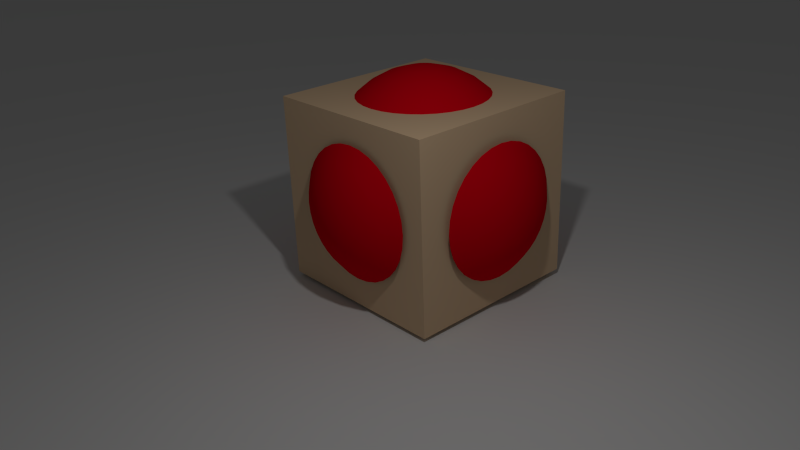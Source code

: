 # Source: 3D_visu.blend  (saved by Blender 2.73.0; exported with 4.5.12 LTS)
import bpy
from mathutils import Matrix  # noqa: F401  (used for matrix-valued properties, if any)

bpy.ops.wm.read_factory_settings(use_empty=True)
scene = bpy.context.scene
scene.name = 'Scene'

# ---- collections
col_collection_1 = bpy.data.collections.new('Collection 1'); scene.collection.children.link(col_collection_1)

# ---- materials (node trees are filled in below, after node groups)
mat_ground = bpy.data.materials.new('ground')
mat_ground.alpha_threshold = 0.0
mat_ground.use_transparent_shadow = False
mat_ground.roughness = 0.5
mat_red_button_light_down = bpy.data.materials.new('Red_button_light_down')
mat_red_button_light_down.alpha_threshold = 0.0
mat_red_button_light_down.use_transparent_shadow = False
mat_red_button_light_down.diffuse_color = (0.8, 0.0, 0.009875, 1.0)
mat_red_button_light_down.roughness = 0.5
mat_cube = bpy.data.materials.new('CUbe')
mat_cube.alpha_threshold = 0.0
mat_cube.use_transparent_shadow = False
mat_cube.diffuse_color = (0.8, 0.5719, 0.3606, 1.0)
mat_cube.roughness = 0.5
mat_cube.line_color = (0.0, 0.0, 0.0, 1.0)
mat_red_button_light_up = bpy.data.materials.new('Red_button_light_up')
mat_red_button_light_up.alpha_threshold = 0.0
mat_red_button_light_up.use_transparent_shadow = False
mat_red_button_light_up.diffuse_color = (0.8, 0.0, 0.009875, 1.0)
mat_red_button_light_up.specular_color = (1.0, 0.02469, 0.04485)
mat_red_button_light_up.roughness = 0.5
mat_red_button_light_up.specular_intensity = 0.7842

# ---- material node trees

# ---- world
world_world = bpy.data.worlds.new('World'); scene.world = world_world
world_world.color = (0.05088, 0.05088, 0.05088)
world_world.use_sun_shadow = False
world_world.sun_shadow_jitter_overblur = 0.0
world_world.cycles.sampling_method = 'MANUAL'
world_world.cycles.sample_map_resolution = 256

# ---- cameras
cam_camera = bpy.data.cameras.new('Camera')
cam_camera.clip_end = 100.0
cam_camera.lens = 35.0
cam_camera.sensor_width = 32.0
cam_camera.sensor_height = 18.0
cam_camera.ortho_scale = 7.314
cam_camera.dof.focus_distance = 0.0
cam_camera.dof.aperture_fstop = 128.0

# ---- lights
light_lamp = bpy.data.lights.new('Lamp', 'POINT')
light_lamp.transmission_factor = 0.0
light_lamp.cutoff_distance = 30.0
light_lamp.energy = 109.0
light_lamp.shadow_buffer_clip_start = 1.001
light_lamp.shadow_soft_size = 0.1
light_lamp.shadow_maximum_resolution = 0.006
light_lamp.use_absolute_resolution = True
light_lamp.cycles.use_multiple_importance_sampling = False

# ---- meshes
me_plane = bpy.data.meshes.new('Plane')
me_plane.from_pydata([(-1.0, -1.0, 0.0), (1.0, -1.0, 0.0), (-1.0, 1.0, 0.0), (1.0, 1.0, 0.0)], [], [(0, 1, 3, 2)])
_ca = me_plane.color_attributes.new('Col', 'BYTE_COLOR', 'CORNER')
_ca.data.foreach_set('color', [1.0, 1.0, 1.0, 1.0, 1.0, 1.0, 1.0, 1.0, 1.0, 1.0, 1.0, 1.0, 1.0, 1.0, 1.0, 1.0])
me_plane.materials.append(mat_ground)
me_plane.use_remesh_preserve_volume = False
me_plane.use_remesh_preserve_attributes = False
me_plane.use_mirror_vertex_groups = False
me_plane.update()
me_sphere = bpy.data.meshes.new('Sphere')
me_sphere.from_pydata([(-0.1951, 0.0, 0.9808), (-0.3827, 0.0, 0.9239), (-0.5556, 0.0, 0.8315), (-0.7071, 0.0, 0.7071), (-0.1913, 0.03806, 0.9808), (-0.3753, 0.07466, 0.9239), (-0.5449, 0.1084, 0.8315), (-0.6935, 0.1379, 0.7071), (-0.1802, 0.07466, 0.9808), (-0.3536, 0.1464, 0.9239), (-0.5133, 0.2126, 0.8315), (-0.6533, 0.2706, 0.7071), (-0.1622, 0.1084, 0.9808), (-0.3182, 0.2126, 0.9239), (-0.4619, 0.3087, 0.8315), (-0.5879, 0.3928, 0.7071), (-0.1379, 0.1379, 0.9808), (-0.2706, 0.2706, 0.9239), (-0.3928, 0.3928, 0.8315), (-0.5, 0.5, 0.7071), (-0.1084, 0.1622, 0.9808), (-0.2126, 0.3182, 0.9239), (-0.3087, 0.4619, 0.8315), (-0.3928, 0.5879, 0.7071), (-0.07466, 0.1802, 0.9808), (-0.1464, 0.3536, 0.9239), (-0.2126, 0.5133, 0.8315), (-0.2706, 0.6533, 0.7071), (-0.03806, 0.1913, 0.9808), (-0.07466, 0.3753, 0.9239), (-0.1084, 0.5449, 0.8315), (-0.1379, 0.6935, 0.7071), (3.266e-07, 0.1951, 0.9808), (3.192e-07, 0.3827, 0.9239), (3.117e-07, 0.5556, 0.8315), (3.192e-07, 0.7071, 0.7071), (0.03806, 0.1913, 0.9808), (0.07466, 0.3753, 0.9239), (0.1084, 0.5449, 0.8315), (0.138, 0.6935, 0.7071), (0.07466, 0.1802, 0.9808), (0.1464, 0.3536, 0.9239), (0.2126, 0.5133, 0.8315), (0.2706, 0.6533, 0.7071), (0.1084, 0.1622, 0.9808), (0.2126, 0.3182, 0.9239), (0.3087, 0.4619, 0.8315), (0.3928, 0.5879, 0.7071), (0.138, 0.1379, 0.9808), (0.2706, 0.2706, 0.9239), (0.3928, 0.3928, 0.8315), (0.5, 0.5, 0.7071), (0.1622, 0.1084, 0.9808), (0.3182, 0.2126, 0.9239), (0.4619, 0.3087, 0.8315), (0.5879, 0.3928, 0.7071), (0.1802, 0.07466, 0.9808), (0.3536, 0.1464, 0.9239), (0.5133, 0.2126, 0.8315), (0.6533, 0.2706, 0.7071), (0.1913, 0.03806, 0.9808), (0.3753, 0.07466, 0.9239), (0.5449, 0.1084, 0.8315), (0.6935, 0.1379, 0.7071), (0.1951, -7.212e-09, 0.9808), (0.3827, 4.122e-08, 0.9239), (0.5556, 2.632e-08, 0.8315), (0.7071, -2.584e-08, 0.7071), (0.1913, -0.03806, 0.9808), (0.3753, -0.07466, 0.9239), (0.5449, -0.1084, 0.8315), (0.6935, -0.1379, 0.7071), (0.1802, -0.07466, 0.9808), (0.3536, -0.1464, 0.9239), (0.5133, -0.2126, 0.8315), (0.6533, -0.2706, 0.7071), (0.1622, -0.1084, 0.9808), (0.3182, -0.2126, 0.9239), (0.4619, -0.3087, 0.8315), (0.5879, -0.3928, 0.7071), (0.138, -0.1379, 0.9808), (0.2706, -0.2706, 0.9239), (0.3928, -0.3928, 0.8315), (0.5, -0.5, 0.7071), (0.1084, -0.1622, 0.9808), (0.2126, -0.3182, 0.9239), (0.3087, -0.4619, 0.8315), (0.3928, -0.5879, 0.7071), (0.07466, -0.1802, 0.9808), (0.1464, -0.3536, 0.9239), (0.2126, -0.5133, 0.8315), (0.2706, -0.6533, 0.7071), (0.03806, -0.1913, 0.9808), (0.07466, -0.3753, 0.9239), (0.1084, -0.5449, 0.8315), (0.1379, -0.6935, 0.7071), (3.117e-07, -0.1951, 0.9808), (2.819e-07, -0.3827, 0.9239), (2.819e-07, -0.5556, 0.8315), (1.851e-07, -0.7071, 0.7071), (-0.03806, -0.1913, 0.9808), (-0.07466, -0.3753, 0.9239), (-0.1084, -0.5449, 0.8315), (-0.1379, -0.6935, 0.7071), (-0.07466, -0.1802, 0.9808), (-0.1464, -0.3536, 0.9239), (-0.2126, -0.5133, 0.8315), (-0.2706, -0.6533, 0.7071), (-0.1084, -0.1622, 0.9808), (-0.2126, -0.3182, 0.9239), (-0.3087, -0.4619, 0.8315), (-0.3928, -0.5879, 0.7071), (-0.1379, -0.1379, 0.9808), (-0.2706, -0.2706, 0.9239), (-0.3928, -0.3928, 0.8315), (-0.5, -0.5, 0.7071), (-0.1622, -0.1084, 0.9808), (-0.3182, -0.2126, 0.9239), (-0.4619, -0.3087, 0.8315), (-0.5879, -0.3928, 0.7071), (2.48e-08, -1.247e-07, 1.0), (-0.1802, -0.07466, 0.9808), (-0.3536, -0.1464, 0.9239), (-0.5133, -0.2126, 0.8315), (-0.6533, -0.2706, 0.7071), (-0.1913, -0.03806, 0.9808), (-0.3753, -0.07466, 0.9239), (-0.5449, -0.1084, 0.8315), (-0.6935, -0.1379, 0.7071)], [], [(3, 2, 6, 7), (1, 0, 4, 5), (2, 1, 5, 6), (7, 6, 10, 11), (5, 4, 8, 9), (6, 5, 9, 10), (11, 10, 14, 15), (9, 8, 12, 13), (10, 9, 13, 14), (15, 14, 18, 19), (13, 12, 16, 17), (14, 13, 17, 18), (19, 18, 22, 23), (17, 16, 20, 21), (18, 17, 21, 22), (23, 22, 26, 27), (21, 20, 24, 25), (22, 21, 25, 26), (27, 26, 30, 31), (25, 24, 28, 29), (26, 25, 29, 30), (31, 30, 34, 35), (29, 28, 32, 33), (30, 29, 33, 34), (35, 34, 38, 39), (33, 32, 36, 37), (34, 33, 37, 38), (39, 38, 42, 43), (37, 36, 40, 41), (38, 37, 41, 42), (43, 42, 46, 47), (41, 40, 44, 45), (42, 41, 45, 46), (47, 46, 50, 51), (45, 44, 48, 49), (46, 45, 49, 50), (51, 50, 54, 55), (49, 48, 52, 53), (50, 49, 53, 54), (55, 54, 58, 59), (53, 52, 56, 57), (54, 53, 57, 58), (59, 58, 62, 63), (57, 56, 60, 61), (58, 57, 61, 62), (63, 62, 66, 67), (61, 60, 64, 65), (62, 61, 65, 66), (67, 66, 70, 71), (65, 64, 68, 69), (66, 65, 69, 70), (71, 70, 74, 75), (69, 68, 72, 73), (70, 69, 73, 74), (75, 74, 78, 79), (73, 72, 76, 77), (74, 73, 77, 78), (79, 78, 82, 83), (77, 76, 80, 81), (78, 77, 81, 82), (83, 82, 86, 87), (81, 80, 84, 85), (82, 81, 85, 86), (87, 86, 90, 91), (85, 84, 88, 89), (86, 85, 89, 90), (91, 90, 94, 95), (89, 88, 92, 93), (90, 89, 93, 94), (95, 94, 98, 99), (93, 92, 96, 97), (94, 93, 97, 98), (99, 98, 102, 103), (97, 96, 100, 101), (98, 97, 101, 102), (103, 102, 106, 107), (101, 100, 104, 105), (102, 101, 105, 106), (107, 106, 110, 111), (105, 104, 108, 109), (106, 105, 109, 110), (111, 110, 114, 115), (109, 108, 112, 113), (110, 109, 113, 114), (115, 114, 118, 119), (113, 112, 116, 117), (114, 113, 117, 118), (119, 118, 123, 124), (117, 116, 121, 122), (118, 117, 122, 123), (124, 123, 127, 128), (122, 121, 125, 126), (123, 122, 126, 127), (0, 120, 4), (4, 120, 8), (8, 120, 12), (12, 120, 16), (16, 120, 20), (20, 120, 24), (24, 120, 28), (28, 120, 32), (32, 120, 36), (36, 120, 40), (40, 120, 44), (44, 120, 48), (48, 120, 52), (52, 120, 56), (56, 120, 60), (60, 120, 64), (64, 120, 68), (68, 120, 72), (72, 120, 76), (76, 120, 80), (80, 120, 84), (84, 120, 88), (88, 120, 92), (92, 120, 96), (96, 120, 100), (100, 120, 104), (104, 120, 108), (108, 120, 112), (112, 120, 116), (116, 120, 121), (121, 120, 125), (128, 127, 2, 3), (126, 125, 0, 1), (127, 126, 1, 2), (125, 120, 0)])
me_sphere.polygons.foreach_set('use_smooth', [True] * 128)
me_sphere.materials.append(mat_red_button_light_down)
me_sphere.use_remesh_preserve_volume = False
me_sphere.use_remesh_preserve_attributes = False
me_sphere.use_mirror_vertex_groups = False
me_sphere.update()
me_cube = bpy.data.meshes.new('Cube')
me_cube.from_pydata([(1.0, 1.0, -1.0), (1.0, -1.0, -1.0), (-1.0, -1.0, -1.0), (-1.0, 1.0, -1.0), (1.0, 1.0, 1.0), (1.0, -1.0, 1.0), (-1.0, -1.0, 1.0), (-1.0, 1.0, 1.0)], [], [(0, 1, 2, 3), (4, 7, 6, 5), (0, 4, 5, 1), (1, 5, 6, 2), (2, 6, 7, 3), (4, 0, 3, 7)])
me_cube.materials.append(mat_cube)
me_cube.use_remesh_preserve_volume = False
me_cube.use_remesh_preserve_attributes = False
me_cube.use_mirror_vertex_groups = False
me_cube.update()
me_sphere_001 = bpy.data.meshes.new('Sphere.001')
me_sphere_001.from_pydata([(-0.1951, 0.0, 0.9808), (-0.3827, 0.0, 0.9239), (-0.5556, 0.0, 0.8315), (-0.7071, 0.0, 0.7071), (-0.1913, 0.03806, 0.9808), (-0.3753, 0.07466, 0.9239), (-0.5449, 0.1084, 0.8315), (-0.6935, 0.1379, 0.7071), (-0.1802, 0.07466, 0.9808), (-0.3536, 0.1464, 0.9239), (-0.5133, 0.2126, 0.8315), (-0.6533, 0.2706, 0.7071), (-0.1622, 0.1084, 0.9808), (-0.3182, 0.2126, 0.9239), (-0.4619, 0.3087, 0.8315), (-0.5879, 0.3928, 0.7071), (-0.1379, 0.1379, 0.9808), (-0.2706, 0.2706, 0.9239), (-0.3928, 0.3928, 0.8315), (-0.5, 0.5, 0.7071), (-0.1084, 0.1622, 0.9808), (-0.2126, 0.3182, 0.9239), (-0.3087, 0.4619, 0.8315), (-0.3928, 0.5879, 0.7071), (-0.07466, 0.1802, 0.9808), (-0.1464, 0.3536, 0.9239), (-0.2126, 0.5133, 0.8315), (-0.2706, 0.6533, 0.7071), (-0.03806, 0.1913, 0.9808), (-0.07466, 0.3753, 0.9239), (-0.1084, 0.5449, 0.8315), (-0.1379, 0.6935, 0.7071), (3.266e-07, 0.1951, 0.9808), (3.192e-07, 0.3827, 0.9239), (3.117e-07, 0.5556, 0.8315), (3.192e-07, 0.7071, 0.7071), (0.03806, 0.1913, 0.9808), (0.07466, 0.3753, 0.9239), (0.1084, 0.5449, 0.8315), (0.138, 0.6935, 0.7071), (0.07466, 0.1802, 0.9808), (0.1464, 0.3536, 0.9239), (0.2126, 0.5133, 0.8315), (0.2706, 0.6533, 0.7071), (0.1084, 0.1622, 0.9808), (0.2126, 0.3182, 0.9239), (0.3087, 0.4619, 0.8315), (0.3928, 0.5879, 0.7071), (0.138, 0.1379, 0.9808), (0.2706, 0.2706, 0.9239), (0.3928, 0.3928, 0.8315), (0.5, 0.5, 0.7071), (0.1622, 0.1084, 0.9808), (0.3182, 0.2126, 0.9239), (0.4619, 0.3087, 0.8315), (0.5879, 0.3928, 0.7071), (0.1802, 0.07466, 0.9808), (0.3536, 0.1464, 0.9239), (0.5133, 0.2126, 0.8315), (0.6533, 0.2706, 0.7071), (0.1913, 0.03806, 0.9808), (0.3753, 0.07466, 0.9239), (0.5449, 0.1084, 0.8315), (0.6935, 0.1379, 0.7071), (0.1951, -7.212e-09, 0.9808), (0.3827, 4.122e-08, 0.9239), (0.5556, 2.632e-08, 0.8315), (0.7071, -2.584e-08, 0.7071), (0.1913, -0.03806, 0.9808), (0.3753, -0.07466, 0.9239), (0.5449, -0.1084, 0.8315), (0.6935, -0.1379, 0.7071), (0.1802, -0.07466, 0.9808), (0.3536, -0.1464, 0.9239), (0.5133, -0.2126, 0.8315), (0.6533, -0.2706, 0.7071), (0.1622, -0.1084, 0.9808), (0.3182, -0.2126, 0.9239), (0.4619, -0.3087, 0.8315), (0.5879, -0.3928, 0.7071), (0.138, -0.1379, 0.9808), (0.2706, -0.2706, 0.9239), (0.3928, -0.3928, 0.8315), (0.5, -0.5, 0.7071), (0.1084, -0.1622, 0.9808), (0.2126, -0.3182, 0.9239), (0.3087, -0.4619, 0.8315), (0.3928, -0.5879, 0.7071), (0.07466, -0.1802, 0.9808), (0.1464, -0.3536, 0.9239), (0.2126, -0.5133, 0.8315), (0.2706, -0.6533, 0.7071), (0.03806, -0.1913, 0.9808), (0.07466, -0.3753, 0.9239), (0.1084, -0.5449, 0.8315), (0.1379, -0.6935, 0.7071), (3.117e-07, -0.1951, 0.9808), (2.819e-07, -0.3827, 0.9239), (2.819e-07, -0.5556, 0.8315), (1.851e-07, -0.7071, 0.7071), (-0.03806, -0.1913, 0.9808), (-0.07466, -0.3753, 0.9239), (-0.1084, -0.5449, 0.8315), (-0.1379, -0.6935, 0.7071), (-0.07466, -0.1802, 0.9808), (-0.1464, -0.3536, 0.9239), (-0.2126, -0.5133, 0.8315), (-0.2706, -0.6533, 0.7071), (-0.1084, -0.1622, 0.9808), (-0.2126, -0.3182, 0.9239), (-0.3087, -0.4619, 0.8315), (-0.3928, -0.5879, 0.7071), (-0.1379, -0.1379, 0.9808), (-0.2706, -0.2706, 0.9239), (-0.3928, -0.3928, 0.8315), (-0.5, -0.5, 0.7071), (-0.1622, -0.1084, 0.9808), (-0.3182, -0.2126, 0.9239), (-0.4619, -0.3087, 0.8315), (-0.5879, -0.3928, 0.7071), (2.48e-08, -1.247e-07, 1.0), (-0.1802, -0.07466, 0.9808), (-0.3536, -0.1464, 0.9239), (-0.5133, -0.2126, 0.8315), (-0.6533, -0.2706, 0.7071), (-0.1913, -0.03806, 0.9808), (-0.3753, -0.07466, 0.9239), (-0.5449, -0.1084, 0.8315), (-0.6935, -0.1379, 0.7071)], [], [(3, 2, 6, 7), (1, 0, 4, 5), (2, 1, 5, 6), (7, 6, 10, 11), (5, 4, 8, 9), (6, 5, 9, 10), (11, 10, 14, 15), (9, 8, 12, 13), (10, 9, 13, 14), (15, 14, 18, 19), (13, 12, 16, 17), (14, 13, 17, 18), (19, 18, 22, 23), (17, 16, 20, 21), (18, 17, 21, 22), (23, 22, 26, 27), (21, 20, 24, 25), (22, 21, 25, 26), (27, 26, 30, 31), (25, 24, 28, 29), (26, 25, 29, 30), (31, 30, 34, 35), (29, 28, 32, 33), (30, 29, 33, 34), (35, 34, 38, 39), (33, 32, 36, 37), (34, 33, 37, 38), (39, 38, 42, 43), (37, 36, 40, 41), (38, 37, 41, 42), (43, 42, 46, 47), (41, 40, 44, 45), (42, 41, 45, 46), (47, 46, 50, 51), (45, 44, 48, 49), (46, 45, 49, 50), (51, 50, 54, 55), (49, 48, 52, 53), (50, 49, 53, 54), (55, 54, 58, 59), (53, 52, 56, 57), (54, 53, 57, 58), (59, 58, 62, 63), (57, 56, 60, 61), (58, 57, 61, 62), (63, 62, 66, 67), (61, 60, 64, 65), (62, 61, 65, 66), (67, 66, 70, 71), (65, 64, 68, 69), (66, 65, 69, 70), (71, 70, 74, 75), (69, 68, 72, 73), (70, 69, 73, 74), (75, 74, 78, 79), (73, 72, 76, 77), (74, 73, 77, 78), (79, 78, 82, 83), (77, 76, 80, 81), (78, 77, 81, 82), (83, 82, 86, 87), (81, 80, 84, 85), (82, 81, 85, 86), (87, 86, 90, 91), (85, 84, 88, 89), (86, 85, 89, 90), (91, 90, 94, 95), (89, 88, 92, 93), (90, 89, 93, 94), (95, 94, 98, 99), (93, 92, 96, 97), (94, 93, 97, 98), (99, 98, 102, 103), (97, 96, 100, 101), (98, 97, 101, 102), (103, 102, 106, 107), (101, 100, 104, 105), (102, 101, 105, 106), (107, 106, 110, 111), (105, 104, 108, 109), (106, 105, 109, 110), (111, 110, 114, 115), (109, 108, 112, 113), (110, 109, 113, 114), (115, 114, 118, 119), (113, 112, 116, 117), (114, 113, 117, 118), (119, 118, 123, 124), (117, 116, 121, 122), (118, 117, 122, 123), (124, 123, 127, 128), (122, 121, 125, 126), (123, 122, 126, 127), (0, 120, 4), (4, 120, 8), (8, 120, 12), (12, 120, 16), (16, 120, 20), (20, 120, 24), (24, 120, 28), (28, 120, 32), (32, 120, 36), (36, 120, 40), (40, 120, 44), (44, 120, 48), (48, 120, 52), (52, 120, 56), (56, 120, 60), (60, 120, 64), (64, 120, 68), (68, 120, 72), (72, 120, 76), (76, 120, 80), (80, 120, 84), (84, 120, 88), (88, 120, 92), (92, 120, 96), (96, 120, 100), (100, 120, 104), (104, 120, 108), (108, 120, 112), (112, 120, 116), (116, 120, 121), (121, 120, 125), (128, 127, 2, 3), (126, 125, 0, 1), (127, 126, 1, 2), (125, 120, 0)])
me_sphere_001.polygons.foreach_set('use_smooth', [True] * 128)
me_sphere_001.materials.append(mat_red_button_light_down)
me_sphere_001.use_remesh_preserve_volume = False
me_sphere_001.use_remesh_preserve_attributes = False
me_sphere_001.use_mirror_vertex_groups = False
me_sphere_001.update()
me_sphere_002 = bpy.data.meshes.new('Sphere.002')
me_sphere_002.from_pydata([(-0.1951, 0.0, 0.9808), (-0.3827, 0.0, 0.9239), (-0.5556, 0.0, 0.8315), (-0.7071, 0.0, 0.7071), (-0.1913, 0.03806, 0.9808), (-0.3753, 0.07466, 0.9239), (-0.5449, 0.1084, 0.8315), (-0.6935, 0.1379, 0.7071), (-0.1802, 0.07466, 0.9808), (-0.3536, 0.1464, 0.9239), (-0.5133, 0.2126, 0.8315), (-0.6533, 0.2706, 0.7071), (-0.1622, 0.1084, 0.9808), (-0.3182, 0.2126, 0.9239), (-0.4619, 0.3087, 0.8315), (-0.5879, 0.3928, 0.7071), (-0.1379, 0.1379, 0.9808), (-0.2706, 0.2706, 0.9239), (-0.3928, 0.3928, 0.8315), (-0.5, 0.5, 0.7071), (-0.1084, 0.1622, 0.9808), (-0.2126, 0.3182, 0.9239), (-0.3087, 0.4619, 0.8315), (-0.3928, 0.5879, 0.7071), (-0.07466, 0.1802, 0.9808), (-0.1464, 0.3536, 0.9239), (-0.2126, 0.5133, 0.8315), (-0.2706, 0.6533, 0.7071), (-0.03806, 0.1913, 0.9808), (-0.07466, 0.3753, 0.9239), (-0.1084, 0.5449, 0.8315), (-0.1379, 0.6935, 0.7071), (3.266e-07, 0.1951, 0.9808), (3.192e-07, 0.3827, 0.9239), (3.117e-07, 0.5556, 0.8315), (3.192e-07, 0.7071, 0.7071), (0.03806, 0.1913, 0.9808), (0.07466, 0.3753, 0.9239), (0.1084, 0.5449, 0.8315), (0.138, 0.6935, 0.7071), (0.07466, 0.1802, 0.9808), (0.1464, 0.3536, 0.9239), (0.2126, 0.5133, 0.8315), (0.2706, 0.6533, 0.7071), (0.1084, 0.1622, 0.9808), (0.2126, 0.3182, 0.9239), (0.3087, 0.4619, 0.8315), (0.3928, 0.5879, 0.7071), (0.138, 0.1379, 0.9808), (0.2706, 0.2706, 0.9239), (0.3928, 0.3928, 0.8315), (0.5, 0.5, 0.7071), (0.1622, 0.1084, 0.9808), (0.3182, 0.2126, 0.9239), (0.4619, 0.3087, 0.8315), (0.5879, 0.3928, 0.7071), (0.1802, 0.07466, 0.9808), (0.3536, 0.1464, 0.9239), (0.5133, 0.2126, 0.8315), (0.6533, 0.2706, 0.7071), (0.1913, 0.03806, 0.9808), (0.3753, 0.07466, 0.9239), (0.5449, 0.1084, 0.8315), (0.6935, 0.1379, 0.7071), (0.1951, -7.212e-09, 0.9808), (0.3827, 4.122e-08, 0.9239), (0.5556, 2.632e-08, 0.8315), (0.7071, -2.584e-08, 0.7071), (0.1913, -0.03806, 0.9808), (0.3753, -0.07466, 0.9239), (0.5449, -0.1084, 0.8315), (0.6935, -0.1379, 0.7071), (0.1802, -0.07466, 0.9808), (0.3536, -0.1464, 0.9239), (0.5133, -0.2126, 0.8315), (0.6533, -0.2706, 0.7071), (0.1622, -0.1084, 0.9808), (0.3182, -0.2126, 0.9239), (0.4619, -0.3087, 0.8315), (0.5879, -0.3928, 0.7071), (0.138, -0.1379, 0.9808), (0.2706, -0.2706, 0.9239), (0.3928, -0.3928, 0.8315), (0.5, -0.5, 0.7071), (0.1084, -0.1622, 0.9808), (0.2126, -0.3182, 0.9239), (0.3087, -0.4619, 0.8315), (0.3928, -0.5879, 0.7071), (0.07466, -0.1802, 0.9808), (0.1464, -0.3536, 0.9239), (0.2126, -0.5133, 0.8315), (0.2706, -0.6533, 0.7071), (0.03806, -0.1913, 0.9808), (0.07466, -0.3753, 0.9239), (0.1084, -0.5449, 0.8315), (0.1379, -0.6935, 0.7071), (3.117e-07, -0.1951, 0.9808), (2.819e-07, -0.3827, 0.9239), (2.819e-07, -0.5556, 0.8315), (1.851e-07, -0.7071, 0.7071), (-0.03806, -0.1913, 0.9808), (-0.07466, -0.3753, 0.9239), (-0.1084, -0.5449, 0.8315), (-0.1379, -0.6935, 0.7071), (-0.07466, -0.1802, 0.9808), (-0.1464, -0.3536, 0.9239), (-0.2126, -0.5133, 0.8315), (-0.2706, -0.6533, 0.7071), (-0.1084, -0.1622, 0.9808), (-0.2126, -0.3182, 0.9239), (-0.3087, -0.4619, 0.8315), (-0.3928, -0.5879, 0.7071), (-0.1379, -0.1379, 0.9808), (-0.2706, -0.2706, 0.9239), (-0.3928, -0.3928, 0.8315), (-0.5, -0.5, 0.7071), (-0.1622, -0.1084, 0.9808), (-0.3182, -0.2126, 0.9239), (-0.4619, -0.3087, 0.8315), (-0.5879, -0.3928, 0.7071), (2.48e-08, -1.247e-07, 1.0), (-0.1802, -0.07466, 0.9808), (-0.3536, -0.1464, 0.9239), (-0.5133, -0.2126, 0.8315), (-0.6533, -0.2706, 0.7071), (-0.1913, -0.03806, 0.9808), (-0.3753, -0.07466, 0.9239), (-0.5449, -0.1084, 0.8315), (-0.6935, -0.1379, 0.7071)], [], [(3, 2, 6, 7), (1, 0, 4, 5), (2, 1, 5, 6), (7, 6, 10, 11), (5, 4, 8, 9), (6, 5, 9, 10), (11, 10, 14, 15), (9, 8, 12, 13), (10, 9, 13, 14), (15, 14, 18, 19), (13, 12, 16, 17), (14, 13, 17, 18), (19, 18, 22, 23), (17, 16, 20, 21), (18, 17, 21, 22), (23, 22, 26, 27), (21, 20, 24, 25), (22, 21, 25, 26), (27, 26, 30, 31), (25, 24, 28, 29), (26, 25, 29, 30), (31, 30, 34, 35), (29, 28, 32, 33), (30, 29, 33, 34), (35, 34, 38, 39), (33, 32, 36, 37), (34, 33, 37, 38), (39, 38, 42, 43), (37, 36, 40, 41), (38, 37, 41, 42), (43, 42, 46, 47), (41, 40, 44, 45), (42, 41, 45, 46), (47, 46, 50, 51), (45, 44, 48, 49), (46, 45, 49, 50), (51, 50, 54, 55), (49, 48, 52, 53), (50, 49, 53, 54), (55, 54, 58, 59), (53, 52, 56, 57), (54, 53, 57, 58), (59, 58, 62, 63), (57, 56, 60, 61), (58, 57, 61, 62), (63, 62, 66, 67), (61, 60, 64, 65), (62, 61, 65, 66), (67, 66, 70, 71), (65, 64, 68, 69), (66, 65, 69, 70), (71, 70, 74, 75), (69, 68, 72, 73), (70, 69, 73, 74), (75, 74, 78, 79), (73, 72, 76, 77), (74, 73, 77, 78), (79, 78, 82, 83), (77, 76, 80, 81), (78, 77, 81, 82), (83, 82, 86, 87), (81, 80, 84, 85), (82, 81, 85, 86), (87, 86, 90, 91), (85, 84, 88, 89), (86, 85, 89, 90), (91, 90, 94, 95), (89, 88, 92, 93), (90, 89, 93, 94), (95, 94, 98, 99), (93, 92, 96, 97), (94, 93, 97, 98), (99, 98, 102, 103), (97, 96, 100, 101), (98, 97, 101, 102), (103, 102, 106, 107), (101, 100, 104, 105), (102, 101, 105, 106), (107, 106, 110, 111), (105, 104, 108, 109), (106, 105, 109, 110), (111, 110, 114, 115), (109, 108, 112, 113), (110, 109, 113, 114), (115, 114, 118, 119), (113, 112, 116, 117), (114, 113, 117, 118), (119, 118, 123, 124), (117, 116, 121, 122), (118, 117, 122, 123), (124, 123, 127, 128), (122, 121, 125, 126), (123, 122, 126, 127), (0, 120, 4), (4, 120, 8), (8, 120, 12), (12, 120, 16), (16, 120, 20), (20, 120, 24), (24, 120, 28), (28, 120, 32), (32, 120, 36), (36, 120, 40), (40, 120, 44), (44, 120, 48), (48, 120, 52), (52, 120, 56), (56, 120, 60), (60, 120, 64), (64, 120, 68), (68, 120, 72), (72, 120, 76), (76, 120, 80), (80, 120, 84), (84, 120, 88), (88, 120, 92), (92, 120, 96), (96, 120, 100), (100, 120, 104), (104, 120, 108), (108, 120, 112), (112, 120, 116), (116, 120, 121), (121, 120, 125), (128, 127, 2, 3), (126, 125, 0, 1), (127, 126, 1, 2), (125, 120, 0)])
me_sphere_002.polygons.foreach_set('use_smooth', [True] * 128)
me_sphere_002.materials.append(mat_red_button_light_up)
me_sphere_002.use_remesh_preserve_volume = False
me_sphere_002.use_remesh_preserve_attributes = False
me_sphere_002.use_mirror_vertex_groups = False
me_sphere_002.update()
me_sphere_003 = bpy.data.meshes.new('Sphere.003')
me_sphere_003.from_pydata([(-0.1951, 0.0, 0.9808), (-0.3827, 0.0, 0.9239), (-0.5556, 0.0, 0.8315), (-0.7071, 0.0, 0.7071), (-0.1913, 0.03806, 0.9808), (-0.3753, 0.07466, 0.9239), (-0.5449, 0.1084, 0.8315), (-0.6935, 0.1379, 0.7071), (-0.1802, 0.07466, 0.9808), (-0.3536, 0.1464, 0.9239), (-0.5133, 0.2126, 0.8315), (-0.6533, 0.2706, 0.7071), (-0.1622, 0.1084, 0.9808), (-0.3182, 0.2126, 0.9239), (-0.4619, 0.3087, 0.8315), (-0.5879, 0.3928, 0.7071), (-0.1379, 0.1379, 0.9808), (-0.2706, 0.2706, 0.9239), (-0.3928, 0.3928, 0.8315), (-0.5, 0.5, 0.7071), (-0.1084, 0.1622, 0.9808), (-0.2126, 0.3182, 0.9239), (-0.3087, 0.4619, 0.8315), (-0.3928, 0.5879, 0.7071), (-0.07466, 0.1802, 0.9808), (-0.1464, 0.3536, 0.9239), (-0.2126, 0.5133, 0.8315), (-0.2706, 0.6533, 0.7071), (-0.03806, 0.1913, 0.9808), (-0.07466, 0.3753, 0.9239), (-0.1084, 0.5449, 0.8315), (-0.1379, 0.6935, 0.7071), (3.266e-07, 0.1951, 0.9808), (3.192e-07, 0.3827, 0.9239), (3.117e-07, 0.5556, 0.8315), (3.192e-07, 0.7071, 0.7071), (0.03806, 0.1913, 0.9808), (0.07466, 0.3753, 0.9239), (0.1084, 0.5449, 0.8315), (0.138, 0.6935, 0.7071), (0.07466, 0.1802, 0.9808), (0.1464, 0.3536, 0.9239), (0.2126, 0.5133, 0.8315), (0.2706, 0.6533, 0.7071), (0.1084, 0.1622, 0.9808), (0.2126, 0.3182, 0.9239), (0.3087, 0.4619, 0.8315), (0.3928, 0.5879, 0.7071), (0.138, 0.1379, 0.9808), (0.2706, 0.2706, 0.9239), (0.3928, 0.3928, 0.8315), (0.5, 0.5, 0.7071), (0.1622, 0.1084, 0.9808), (0.3182, 0.2126, 0.9239), (0.4619, 0.3087, 0.8315), (0.5879, 0.3928, 0.7071), (0.1802, 0.07466, 0.9808), (0.3536, 0.1464, 0.9239), (0.5133, 0.2126, 0.8315), (0.6533, 0.2706, 0.7071), (0.1913, 0.03806, 0.9808), (0.3753, 0.07466, 0.9239), (0.5449, 0.1084, 0.8315), (0.6935, 0.1379, 0.7071), (0.1951, -7.212e-09, 0.9808), (0.3827, 4.122e-08, 0.9239), (0.5556, 2.632e-08, 0.8315), (0.7071, -2.584e-08, 0.7071), (0.1913, -0.03806, 0.9808), (0.3753, -0.07466, 0.9239), (0.5449, -0.1084, 0.8315), (0.6935, -0.1379, 0.7071), (0.1802, -0.07466, 0.9808), (0.3536, -0.1464, 0.9239), (0.5133, -0.2126, 0.8315), (0.6533, -0.2706, 0.7071), (0.1622, -0.1084, 0.9808), (0.3182, -0.2126, 0.9239), (0.4619, -0.3087, 0.8315), (0.5879, -0.3928, 0.7071), (0.138, -0.1379, 0.9808), (0.2706, -0.2706, 0.9239), (0.3928, -0.3928, 0.8315), (0.5, -0.5, 0.7071), (0.1084, -0.1622, 0.9808), (0.2126, -0.3182, 0.9239), (0.3087, -0.4619, 0.8315), (0.3928, -0.5879, 0.7071), (0.07466, -0.1802, 0.9808), (0.1464, -0.3536, 0.9239), (0.2126, -0.5133, 0.8315), (0.2706, -0.6533, 0.7071), (0.03806, -0.1913, 0.9808), (0.07466, -0.3753, 0.9239), (0.1084, -0.5449, 0.8315), (0.1379, -0.6935, 0.7071), (3.117e-07, -0.1951, 0.9808), (2.819e-07, -0.3827, 0.9239), (2.819e-07, -0.5556, 0.8315), (1.851e-07, -0.7071, 0.7071), (-0.03806, -0.1913, 0.9808), (-0.07466, -0.3753, 0.9239), (-0.1084, -0.5449, 0.8315), (-0.1379, -0.6935, 0.7071), (-0.07466, -0.1802, 0.9808), (-0.1464, -0.3536, 0.9239), (-0.2126, -0.5133, 0.8315), (-0.2706, -0.6533, 0.7071), (-0.1084, -0.1622, 0.9808), (-0.2126, -0.3182, 0.9239), (-0.3087, -0.4619, 0.8315), (-0.3928, -0.5879, 0.7071), (-0.1379, -0.1379, 0.9808), (-0.2706, -0.2706, 0.9239), (-0.3928, -0.3928, 0.8315), (-0.5, -0.5, 0.7071), (-0.1622, -0.1084, 0.9808), (-0.3182, -0.2126, 0.9239), (-0.4619, -0.3087, 0.8315), (-0.5879, -0.3928, 0.7071), (2.48e-08, -1.247e-07, 1.0), (-0.1802, -0.07466, 0.9808), (-0.3536, -0.1464, 0.9239), (-0.5133, -0.2126, 0.8315), (-0.6533, -0.2706, 0.7071), (-0.1913, -0.03806, 0.9808), (-0.3753, -0.07466, 0.9239), (-0.5449, -0.1084, 0.8315), (-0.6935, -0.1379, 0.7071)], [], [(3, 2, 6, 7), (1, 0, 4, 5), (2, 1, 5, 6), (7, 6, 10, 11), (5, 4, 8, 9), (6, 5, 9, 10), (11, 10, 14, 15), (9, 8, 12, 13), (10, 9, 13, 14), (15, 14, 18, 19), (13, 12, 16, 17), (14, 13, 17, 18), (19, 18, 22, 23), (17, 16, 20, 21), (18, 17, 21, 22), (23, 22, 26, 27), (21, 20, 24, 25), (22, 21, 25, 26), (27, 26, 30, 31), (25, 24, 28, 29), (26, 25, 29, 30), (31, 30, 34, 35), (29, 28, 32, 33), (30, 29, 33, 34), (35, 34, 38, 39), (33, 32, 36, 37), (34, 33, 37, 38), (39, 38, 42, 43), (37, 36, 40, 41), (38, 37, 41, 42), (43, 42, 46, 47), (41, 40, 44, 45), (42, 41, 45, 46), (47, 46, 50, 51), (45, 44, 48, 49), (46, 45, 49, 50), (51, 50, 54, 55), (49, 48, 52, 53), (50, 49, 53, 54), (55, 54, 58, 59), (53, 52, 56, 57), (54, 53, 57, 58), (59, 58, 62, 63), (57, 56, 60, 61), (58, 57, 61, 62), (63, 62, 66, 67), (61, 60, 64, 65), (62, 61, 65, 66), (67, 66, 70, 71), (65, 64, 68, 69), (66, 65, 69, 70), (71, 70, 74, 75), (69, 68, 72, 73), (70, 69, 73, 74), (75, 74, 78, 79), (73, 72, 76, 77), (74, 73, 77, 78), (79, 78, 82, 83), (77, 76, 80, 81), (78, 77, 81, 82), (83, 82, 86, 87), (81, 80, 84, 85), (82, 81, 85, 86), (87, 86, 90, 91), (85, 84, 88, 89), (86, 85, 89, 90), (91, 90, 94, 95), (89, 88, 92, 93), (90, 89, 93, 94), (95, 94, 98, 99), (93, 92, 96, 97), (94, 93, 97, 98), (99, 98, 102, 103), (97, 96, 100, 101), (98, 97, 101, 102), (103, 102, 106, 107), (101, 100, 104, 105), (102, 101, 105, 106), (107, 106, 110, 111), (105, 104, 108, 109), (106, 105, 109, 110), (111, 110, 114, 115), (109, 108, 112, 113), (110, 109, 113, 114), (115, 114, 118, 119), (113, 112, 116, 117), (114, 113, 117, 118), (119, 118, 123, 124), (117, 116, 121, 122), (118, 117, 122, 123), (124, 123, 127, 128), (122, 121, 125, 126), (123, 122, 126, 127), (0, 120, 4), (4, 120, 8), (8, 120, 12), (12, 120, 16), (16, 120, 20), (20, 120, 24), (24, 120, 28), (28, 120, 32), (32, 120, 36), (36, 120, 40), (40, 120, 44), (44, 120, 48), (48, 120, 52), (52, 120, 56), (56, 120, 60), (60, 120, 64), (64, 120, 68), (68, 120, 72), (72, 120, 76), (76, 120, 80), (80, 120, 84), (84, 120, 88), (88, 120, 92), (92, 120, 96), (96, 120, 100), (100, 120, 104), (104, 120, 108), (108, 120, 112), (112, 120, 116), (116, 120, 121), (121, 120, 125), (128, 127, 2, 3), (126, 125, 0, 1), (127, 126, 1, 2), (125, 120, 0)])
me_sphere_003.polygons.foreach_set('use_smooth', [True] * 128)
me_sphere_003.materials.append(mat_red_button_light_up)
me_sphere_003.use_remesh_preserve_volume = False
me_sphere_003.use_remesh_preserve_attributes = False
me_sphere_003.use_mirror_vertex_groups = False
me_sphere_003.update()
me_sphere_004 = bpy.data.meshes.new('Sphere.004')
me_sphere_004.from_pydata([(-0.1951, 0.0, 0.9808), (-0.3827, 0.0, 0.9239), (-0.5556, 0.0, 0.8315), (-0.7071, 0.0, 0.7071), (-0.1913, 0.03806, 0.9808), (-0.3753, 0.07466, 0.9239), (-0.5449, 0.1084, 0.8315), (-0.6935, 0.1379, 0.7071), (-0.1802, 0.07466, 0.9808), (-0.3536, 0.1464, 0.9239), (-0.5133, 0.2126, 0.8315), (-0.6533, 0.2706, 0.7071), (-0.1622, 0.1084, 0.9808), (-0.3182, 0.2126, 0.9239), (-0.4619, 0.3087, 0.8315), (-0.5879, 0.3928, 0.7071), (-0.1379, 0.1379, 0.9808), (-0.2706, 0.2706, 0.9239), (-0.3928, 0.3928, 0.8315), (-0.5, 0.5, 0.7071), (-0.1084, 0.1622, 0.9808), (-0.2126, 0.3182, 0.9239), (-0.3087, 0.4619, 0.8315), (-0.3928, 0.5879, 0.7071), (-0.07466, 0.1802, 0.9808), (-0.1464, 0.3536, 0.9239), (-0.2126, 0.5133, 0.8315), (-0.2706, 0.6533, 0.7071), (-0.03806, 0.1913, 0.9808), (-0.07466, 0.3753, 0.9239), (-0.1084, 0.5449, 0.8315), (-0.1379, 0.6935, 0.7071), (3.266e-07, 0.1951, 0.9808), (3.192e-07, 0.3827, 0.9239), (3.117e-07, 0.5556, 0.8315), (3.192e-07, 0.7071, 0.7071), (0.03806, 0.1913, 0.9808), (0.07466, 0.3753, 0.9239), (0.1084, 0.5449, 0.8315), (0.138, 0.6935, 0.7071), (0.07466, 0.1802, 0.9808), (0.1464, 0.3536, 0.9239), (0.2126, 0.5133, 0.8315), (0.2706, 0.6533, 0.7071), (0.1084, 0.1622, 0.9808), (0.2126, 0.3182, 0.9239), (0.3087, 0.4619, 0.8315), (0.3928, 0.5879, 0.7071), (0.138, 0.1379, 0.9808), (0.2706, 0.2706, 0.9239), (0.3928, 0.3928, 0.8315), (0.5, 0.5, 0.7071), (0.1622, 0.1084, 0.9808), (0.3182, 0.2126, 0.9239), (0.4619, 0.3087, 0.8315), (0.5879, 0.3928, 0.7071), (0.1802, 0.07466, 0.9808), (0.3536, 0.1464, 0.9239), (0.5133, 0.2126, 0.8315), (0.6533, 0.2706, 0.7071), (0.1913, 0.03806, 0.9808), (0.3753, 0.07466, 0.9239), (0.5449, 0.1084, 0.8315), (0.6935, 0.1379, 0.7071), (0.1951, -7.212e-09, 0.9808), (0.3827, 4.122e-08, 0.9239), (0.5556, 2.632e-08, 0.8315), (0.7071, -2.584e-08, 0.7071), (0.1913, -0.03806, 0.9808), (0.3753, -0.07466, 0.9239), (0.5449, -0.1084, 0.8315), (0.6935, -0.1379, 0.7071), (0.1802, -0.07466, 0.9808), (0.3536, -0.1464, 0.9239), (0.5133, -0.2126, 0.8315), (0.6533, -0.2706, 0.7071), (0.1622, -0.1084, 0.9808), (0.3182, -0.2126, 0.9239), (0.4619, -0.3087, 0.8315), (0.5879, -0.3928, 0.7071), (0.138, -0.1379, 0.9808), (0.2706, -0.2706, 0.9239), (0.3928, -0.3928, 0.8315), (0.5, -0.5, 0.7071), (0.1084, -0.1622, 0.9808), (0.2126, -0.3182, 0.9239), (0.3087, -0.4619, 0.8315), (0.3928, -0.5879, 0.7071), (0.07466, -0.1802, 0.9808), (0.1464, -0.3536, 0.9239), (0.2126, -0.5133, 0.8315), (0.2706, -0.6533, 0.7071), (0.03806, -0.1913, 0.9808), (0.07466, -0.3753, 0.9239), (0.1084, -0.5449, 0.8315), (0.1379, -0.6935, 0.7071), (3.117e-07, -0.1951, 0.9808), (2.819e-07, -0.3827, 0.9239), (2.819e-07, -0.5556, 0.8315), (1.851e-07, -0.7071, 0.7071), (-0.03806, -0.1913, 0.9808), (-0.07466, -0.3753, 0.9239), (-0.1084, -0.5449, 0.8315), (-0.1379, -0.6935, 0.7071), (-0.07466, -0.1802, 0.9808), (-0.1464, -0.3536, 0.9239), (-0.2126, -0.5133, 0.8315), (-0.2706, -0.6533, 0.7071), (-0.1084, -0.1622, 0.9808), (-0.2126, -0.3182, 0.9239), (-0.3087, -0.4619, 0.8315), (-0.3928, -0.5879, 0.7071), (-0.1379, -0.1379, 0.9808), (-0.2706, -0.2706, 0.9239), (-0.3928, -0.3928, 0.8315), (-0.5, -0.5, 0.7071), (-0.1622, -0.1084, 0.9808), (-0.3182, -0.2126, 0.9239), (-0.4619, -0.3087, 0.8315), (-0.5879, -0.3928, 0.7071), (2.48e-08, -1.247e-07, 1.0), (-0.1802, -0.07466, 0.9808), (-0.3536, -0.1464, 0.9239), (-0.5133, -0.2126, 0.8315), (-0.6533, -0.2706, 0.7071), (-0.1913, -0.03806, 0.9808), (-0.3753, -0.07466, 0.9239), (-0.5449, -0.1084, 0.8315), (-0.6935, -0.1379, 0.7071)], [], [(3, 2, 6, 7), (1, 0, 4, 5), (2, 1, 5, 6), (7, 6, 10, 11), (5, 4, 8, 9), (6, 5, 9, 10), (11, 10, 14, 15), (9, 8, 12, 13), (10, 9, 13, 14), (15, 14, 18, 19), (13, 12, 16, 17), (14, 13, 17, 18), (19, 18, 22, 23), (17, 16, 20, 21), (18, 17, 21, 22), (23, 22, 26, 27), (21, 20, 24, 25), (22, 21, 25, 26), (27, 26, 30, 31), (25, 24, 28, 29), (26, 25, 29, 30), (31, 30, 34, 35), (29, 28, 32, 33), (30, 29, 33, 34), (35, 34, 38, 39), (33, 32, 36, 37), (34, 33, 37, 38), (39, 38, 42, 43), (37, 36, 40, 41), (38, 37, 41, 42), (43, 42, 46, 47), (41, 40, 44, 45), (42, 41, 45, 46), (47, 46, 50, 51), (45, 44, 48, 49), (46, 45, 49, 50), (51, 50, 54, 55), (49, 48, 52, 53), (50, 49, 53, 54), (55, 54, 58, 59), (53, 52, 56, 57), (54, 53, 57, 58), (59, 58, 62, 63), (57, 56, 60, 61), (58, 57, 61, 62), (63, 62, 66, 67), (61, 60, 64, 65), (62, 61, 65, 66), (67, 66, 70, 71), (65, 64, 68, 69), (66, 65, 69, 70), (71, 70, 74, 75), (69, 68, 72, 73), (70, 69, 73, 74), (75, 74, 78, 79), (73, 72, 76, 77), (74, 73, 77, 78), (79, 78, 82, 83), (77, 76, 80, 81), (78, 77, 81, 82), (83, 82, 86, 87), (81, 80, 84, 85), (82, 81, 85, 86), (87, 86, 90, 91), (85, 84, 88, 89), (86, 85, 89, 90), (91, 90, 94, 95), (89, 88, 92, 93), (90, 89, 93, 94), (95, 94, 98, 99), (93, 92, 96, 97), (94, 93, 97, 98), (99, 98, 102, 103), (97, 96, 100, 101), (98, 97, 101, 102), (103, 102, 106, 107), (101, 100, 104, 105), (102, 101, 105, 106), (107, 106, 110, 111), (105, 104, 108, 109), (106, 105, 109, 110), (111, 110, 114, 115), (109, 108, 112, 113), (110, 109, 113, 114), (115, 114, 118, 119), (113, 112, 116, 117), (114, 113, 117, 118), (119, 118, 123, 124), (117, 116, 121, 122), (118, 117, 122, 123), (124, 123, 127, 128), (122, 121, 125, 126), (123, 122, 126, 127), (0, 120, 4), (4, 120, 8), (8, 120, 12), (12, 120, 16), (16, 120, 20), (20, 120, 24), (24, 120, 28), (28, 120, 32), (32, 120, 36), (36, 120, 40), (40, 120, 44), (44, 120, 48), (48, 120, 52), (52, 120, 56), (56, 120, 60), (60, 120, 64), (64, 120, 68), (68, 120, 72), (72, 120, 76), (76, 120, 80), (80, 120, 84), (84, 120, 88), (88, 120, 92), (92, 120, 96), (96, 120, 100), (100, 120, 104), (104, 120, 108), (108, 120, 112), (112, 120, 116), (116, 120, 121), (121, 120, 125), (128, 127, 2, 3), (126, 125, 0, 1), (127, 126, 1, 2), (125, 120, 0)])
me_sphere_004.polygons.foreach_set('use_smooth', [True] * 128)
me_sphere_004.materials.append(mat_red_button_light_down)
me_sphere_004.use_remesh_preserve_volume = False
me_sphere_004.use_remesh_preserve_attributes = False
me_sphere_004.use_mirror_vertex_groups = False
me_sphere_004.update()

# ---- objects
ob_plane = bpy.data.objects.new('Plane', me_plane)
ob_sphere = bpy.data.objects.new('Sphere', me_sphere)
ob_cube = bpy.data.objects.new('Cube', me_cube)
ob_lamp = bpy.data.objects.new('Lamp', light_lamp)
ob_camera = bpy.data.objects.new('Camera', cam_camera)
ob_sphere_001 = bpy.data.objects.new('Sphere.001', me_sphere_001)
ob_sphere_002 = bpy.data.objects.new('Sphere.002', me_sphere_002)
ob_sphere_003 = bpy.data.objects.new('Sphere.003', me_sphere_003)
ob_sphere_004 = bpy.data.objects.new('Sphere.004', me_sphere_004)

# ---- transforms, parenting, visibility, modifiers, constraints
ob_plane.location = (0.0, 0.0, 0.9765)
ob_plane.scale = (25.0, 20.0, 15.0)
ob_plane.lineart.crease_threshold = 0.0
ob_sphere.location = (-0.2893, -0.002792, 2.104)
ob_sphere.rotation_euler = (-1.571, -4.725, 1.571)
ob_sphere.scale = (1.0, 1.0, 1.0)
ob_sphere.lineart.crease_threshold = 0.0
ob_cube.location = (0.0, 0.001786, 2.035)
ob_cube.rotation_euler = (3.154, -0.0, 0.0)
ob_cube.lock_rotations_4d = False
ob_cube.lock_scale = (True, True, True)
ob_cube.empty_display_type = 'ARROWS'
ob_cube.lineart.crease_threshold = 0.0
ob_lamp.location = (2.681, -2.085, 5.822)
ob_lamp.rotation_euler = (0.6503, 0.05522, 1.866)
ob_lamp.lock_rotations_4d = False
ob_lamp.empty_display_type = 'ARROWS'
ob_lamp.color = (0.0, 0.0, 0.0, 0.0)
ob_lamp.lineart.crease_threshold = 0.0
ob_camera.location = (6.193, -5.892, 5.442)
ob_camera.rotation_euler = (1.147, 0.02501, 0.831)
ob_camera.lock_rotations_4d = False
ob_camera.empty_display_type = 'ARROWS'
ob_camera.color = (0.0, 0.0, 0.0, 0.0)
ob_camera.display_type = 'WIRE'
ob_camera.lineart.crease_threshold = 0.0
ob_sphere_001.location = (0.009471, -0.004533, 2.316)
ob_sphere_001.rotation_euler = (-3.154, 3.142, 1.025e-08)
ob_sphere_001.lineart.crease_threshold = 0.0
ob_sphere_002.location = (0.01289, 0.3121, 2.088)
ob_sphere_002.rotation_euler = (-1.323e-07, -4.725, 1.571)
ob_sphere_002.lineart.crease_threshold = 0.0
ob_sphere_003.location = (0.3491, -0.002792, 2.052)
ob_sphere_003.rotation_euler = (1.571, -4.725, 1.571)
ob_sphere_003.lineart.crease_threshold = 0.0
ob_sphere_004.location = (0.08335, -0.3318, 2.067)
ob_sphere_004.rotation_euler = (1.323e-07, 1.583, -1.571)
ob_sphere_004.lineart.crease_threshold = 0.0

# ---- collection membership
col_collection_1.objects.link(ob_plane)
col_collection_1.objects.link(ob_sphere)
col_collection_1.objects.link(ob_cube)
col_collection_1.objects.link(ob_lamp)
col_collection_1.objects.link(ob_camera)
col_collection_1.objects.link(ob_sphere_001)
col_collection_1.objects.link(ob_sphere_002)
col_collection_1.objects.link(ob_sphere_003)
col_collection_1.objects.link(ob_sphere_004)

# ---- scene / render settings (as saved in the file)
scene.camera = ob_camera
scene.frame_start = 1; scene.frame_end = 250; scene.frame_set(1)
scene.render.engine = 'BLENDER_EEVEE_NEXT'
scene.render.resolution_percentage = 50
scene.render.dither_intensity = 0.0
scene.render.use_border = True
scene.cycles.use_denoising = False
scene.cycles.samples = 10
scene.cycles.sampling_pattern = 'TABULATED_SOBOL'
scene.cycles.light_sampling_threshold = 0.0
scene.cycles.use_adaptive_sampling = False
scene.cycles.use_light_tree = False
scene.cycles.blur_glossy = 0.0
scene.cycles.pixel_filter_type = 'GAUSSIAN'
scene.cycles.sample_clamp_indirect = 0.0
scene.view_settings.view_transform = 'Standard'
bpy.context.view_layer.update()
